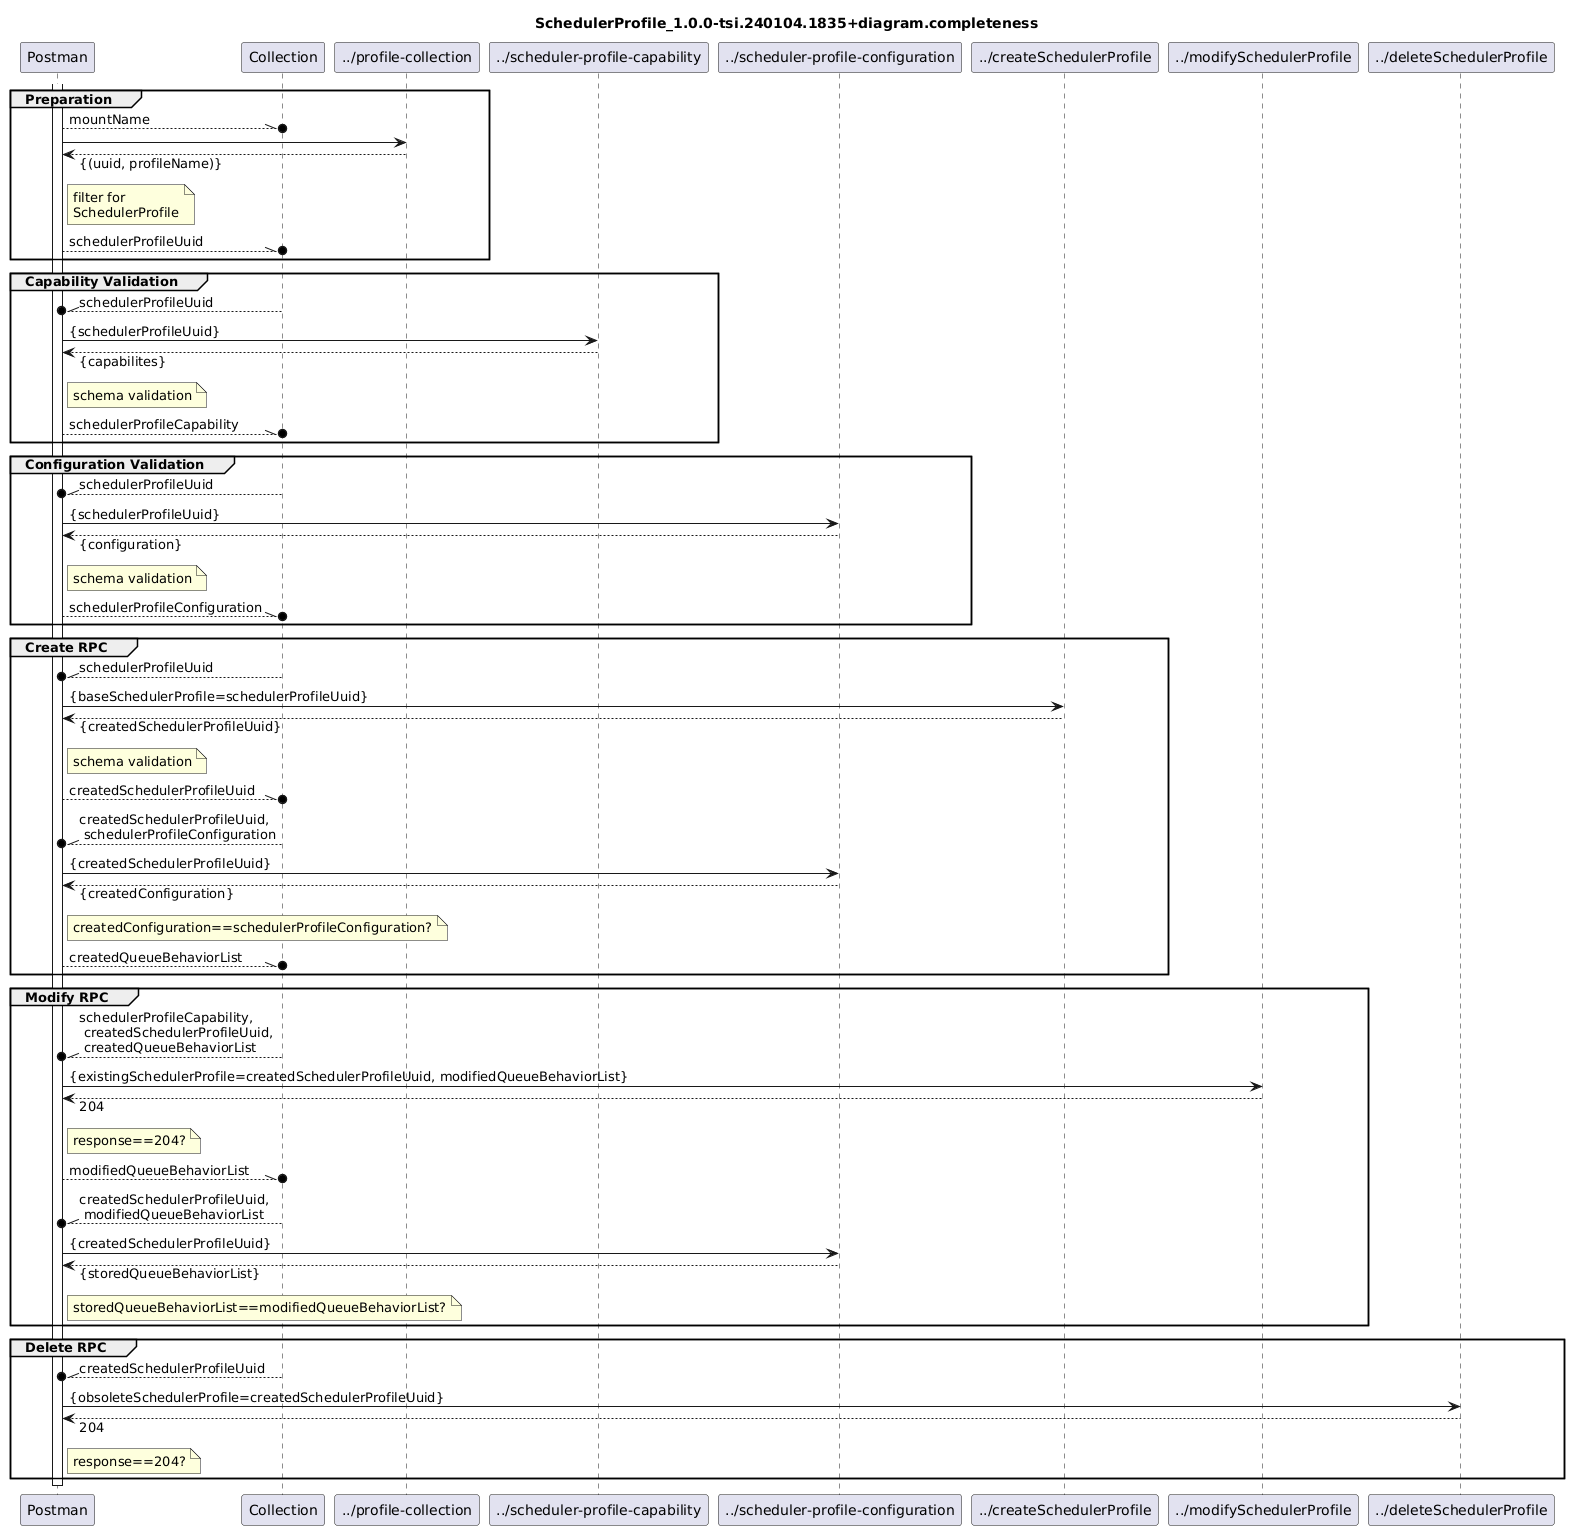

The diagram above was rendered by PlantUML. Its source (embedded in the PNG):
@startuml
skinparam responseMessageBelowArrow true

title
SchedulerProfile_1.0.0-tsi.240104.1835+diagram.completeness
end title

participant "Postman" as Postman
participant "Collection" as Collection
participant "../profile-collection" as ProfileCollection
participant "../scheduler-profile-capability" as Capability
participant "../scheduler-profile-configuration" as Configuration
participant "../createSchedulerProfile" as CreateRpc
participant "../modifySchedulerProfile" as ModifyRpc
participant "../deleteSchedulerProfile" as DeleteRpc

activate Postman

group Preparation
  Postman --\\o Collection : mountName

  Postman -> ProfileCollection
  Postman <-- ProfileCollection : {(uuid, profileName)}
  note right Postman
    filter for
    SchedulerProfile
  end note
  Postman --\\o Collection : schedulerProfileUuid
end

group Capability Validation
Collection --\\o Postman : schedulerProfileUuid
  Postman -> Capability : {schedulerProfileUuid}
  Postman <-- Capability : {capabilites}
  note right Postman
    schema validation
  end note
  Postman --\\o Collection : schedulerProfileCapability
end

group Configuration Validation
  Collection --\\o Postman : schedulerProfileUuid
  Postman -> Configuration : {schedulerProfileUuid}
  Postman <-- Configuration : {configuration}
  note right Postman
    schema validation
  end note
  Postman --\\o Collection : schedulerProfileConfiguration
end

group Create RPC
  Collection --\\o Postman : schedulerProfileUuid
  Postman -> CreateRpc : {baseSchedulerProfile=schedulerProfileUuid}
  Postman <-- CreateRpc : {createdSchedulerProfileUuid}
  note right Postman
    schema validation
  end note
  Postman --\\o Collection : createdSchedulerProfileUuid
  Collection --\\o Postman : createdSchedulerProfileUuid,\n schedulerProfileConfiguration
  Postman -> Configuration : {createdSchedulerProfileUuid}
  Postman <-- Configuration : {createdConfiguration}
  note right Postman
    createdConfiguration==schedulerProfileConfiguration?
  end note
  Postman --\\o Collection : createdQueueBehaviorList
end

group Modify RPC
  Collection --\\o Postman : schedulerProfileCapability,\n createdSchedulerProfileUuid,\n createdQueueBehaviorList
  Postman -> ModifyRpc : {existingSchedulerProfile=createdSchedulerProfileUuid, modifiedQueueBehaviorList}
  Postman <-- ModifyRpc : 204
  note right Postman
    response==204?
  end note
  Postman --\\o Collection : modifiedQueueBehaviorList
  Collection --\\o Postman : createdSchedulerProfileUuid,\n modifiedQueueBehaviorList
  Postman -> Configuration : {createdSchedulerProfileUuid}
  Postman <-- Configuration : {storedQueueBehaviorList}
  note right Postman
    storedQueueBehaviorList==modifiedQueueBehaviorList?
  end note
end

group Delete RPC
  Collection --\\o Postman : createdSchedulerProfileUuid
  Postman -> DeleteRpc : {obsoleteSchedulerProfile=createdSchedulerProfileUuid}
  Postman <-- DeleteRpc : 204
  note right Postman
    response==204?
  end note
end

deactivate Postman
@enduml